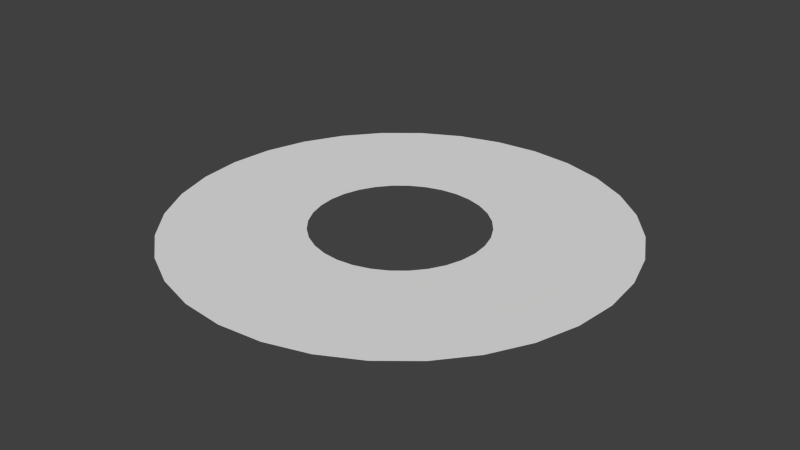 # Source: BalconyPlatform.blend  (saved by Blender 2.68.0; exported with 4.5.12 LTS)
import bpy
from mathutils import Matrix  # noqa: F401  (used for matrix-valued properties, if any)

bpy.ops.wm.read_factory_settings(use_empty=True)
scene = bpy.context.scene
scene.name = 'Scene'

# ---- collections
col_collection_1 = bpy.data.collections.new('Collection 1'); scene.collection.children.link(col_collection_1)

# ---- world
world_world = bpy.data.worlds.new('World'); scene.world = world_world
world_world.color = (0.05088, 0.05088, 0.05088)
world_world.use_sun_shadow = False
world_world.sun_shadow_jitter_overblur = 0.0
world_world.cycles.sampling_method = 'MANUAL'
world_world.cycles.sample_map_resolution = 256

# ---- meshes
me_circle = bpy.data.meshes.new('Circle')
me_circle.from_pydata([(0.0, 1.8, 0.0), (-0.3512, 1.765, 0.0), (-0.6888, 1.663, 0.0), (-1.0, 1.497, 0.0), (-1.273, 1.273, 0.0), (-1.497, 1.0, 0.0), (-1.663, 0.6888, 0.0), (-1.765, 0.3512, 0.0), (-1.8, 1.359e-07, 0.0), (-1.765, -0.3512, 0.0), (-1.663, -0.6888, 0.0), (-1.497, -1.0, 0.0), (-1.273, -1.273, 0.0), (-1.0, -1.497, 0.0), (-0.6888, -1.663, 0.0), (-0.3512, -1.765, 0.0), (5.865e-07, -1.8, 0.0), (0.3512, -1.765, 0.0), (0.6888, -1.663, 0.0), (1.0, -1.497, 0.0), (1.273, -1.273, 0.0), (1.497, -1.0, 0.0), (1.663, -0.6888, 0.0), (1.765, -0.3512, 0.0), (1.8, 1.738e-06, 0.0), (1.765, 0.3512, 0.0), (1.663, 0.6888, 0.0), (1.497, 1.0, 0.0), (1.273, 1.273, 0.0), (1.0, 1.497, 0.0), (0.6888, 1.663, 0.0), (0.3512, 1.765, 0.0), (2.593e-07, 4.68, 0.0), (-0.913, 4.59, 0.0), (-1.791, 4.324, 0.0), (-2.6, 3.891, 0.0), (-3.309, 3.309, 0.0), (-3.891, 2.6, 0.0), (-4.324, 1.791, 0.0), (-4.59, 0.913, 0.0), (-4.68, -5.646e-07, 0.0), (-4.59, -0.913, 0.0), (-4.324, -1.791, 0.0), (-3.891, -2.6, 0.0), (-3.309, -3.309, 0.0), (-2.6, -3.891, 0.0), (-1.791, -4.324, 0.0), (-0.913, -4.59, 0.0), (1.784e-06, -4.68, 0.0), (0.913, -4.59, 0.0), (1.791, -4.324, 0.0), (2.6, -3.891, 0.0), (3.309, -3.309, 0.0), (3.891, -2.6, 0.0), (4.324, -1.791, 0.0), (4.59, -0.913, 0.0), (4.68, 3.601e-06, 0.0), (4.59, 0.913, 0.0), (4.324, 1.791, 0.0), (3.891, 2.6, 0.0), (3.309, 3.309, 0.0), (2.6, 3.891, 0.0), (1.791, 4.324, 0.0), (0.913, 4.59, 0.0)], [], [(14, 13, 45, 46), (11, 10, 42, 43), (8, 7, 39, 40), (5, 4, 36, 37), (2, 1, 33, 34), (31, 30, 62, 63), (28, 27, 59, 60), (25, 24, 56, 57), (22, 21, 53, 54), (19, 18, 50, 51), (16, 15, 47, 48), (13, 12, 44, 45), (10, 9, 41, 42), (7, 6, 38, 39), (4, 3, 35, 36), (1, 0, 32, 33), (30, 29, 61, 62), (27, 26, 58, 59), (24, 23, 55, 56), (21, 20, 52, 53), (18, 17, 49, 50), (15, 14, 46, 47), (12, 11, 43, 44), (9, 8, 40, 41), (6, 5, 37, 38), (3, 2, 34, 35), (0, 31, 63, 32), (29, 28, 60, 61), (26, 25, 57, 58), (23, 22, 54, 55), (20, 19, 51, 52), (17, 16, 48, 49)])
me_circle.use_remesh_preserve_volume = False
me_circle.use_remesh_preserve_attributes = False
me_circle.use_mirror_vertex_groups = False
me_circle.update()

# ---- objects
ob_circle = bpy.data.objects.new('Circle', me_circle)

# ---- transforms, parenting, visibility, modifiers, constraints
ob_circle.location = (0.0, 0.0, 0.0)
ob_circle.lineart.crease_threshold = 0.0

# ---- collection membership
col_collection_1.objects.link(ob_circle)

# ---- scene / render settings (as saved in the file)
scene.frame_start = 1; scene.frame_end = 250; scene.frame_set(1)
scene.render.engine = 'BLENDER_EEVEE_NEXT'
scene.render.image_settings.color_mode = 'RGB'
scene.render.image_settings.compression = 90
scene.render.resolution_percentage = 50
scene.render.dither_intensity = 0.0
scene.cycles.use_denoising = False
scene.cycles.samples = 10
scene.cycles.sampling_pattern = 'TABULATED_SOBOL'
scene.cycles.light_sampling_threshold = 0.0
scene.cycles.use_adaptive_sampling = False
scene.cycles.use_light_tree = False
scene.cycles.blur_glossy = 0.0
scene.cycles.volume_bounces = 1
scene.cycles.pixel_filter_type = 'GAUSSIAN'
scene.cycles.sample_clamp_indirect = 0.0
scene.view_settings.view_transform = 'Standard'
bpy.context.view_layer.update()

# ---- added for rendering (the .blend has no active camera and no usable light): camera, sun
cam_auto = bpy.data.cameras.new('AutoCamera')
cam_auto.lens = 50.0
cam_auto.sensor_width = 36.0
cam_auto.clip_end = 1000.0
ob_auto_camera = bpy.data.objects.new('AutoCamera', cam_auto)
scene.collection.objects.link(ob_auto_camera)
ob_auto_camera.location = (12.2472, -14.6967, 9.79779)
ob_auto_camera.rotation_euler = (1.09748, -7.21219e-08, 0.694738)
scene.camera = ob_auto_camera
light_auto_sun = bpy.data.lights.new('AutoSun', 'SUN')
light_auto_sun.energy = 3.0
light_auto_sun.angle = 0.0523599
ob_auto_sun = bpy.data.objects.new('AutoSun', light_auto_sun)
scene.collection.objects.link(ob_auto_sun)
ob_auto_sun.rotation_euler = (0.872665, 0.174533, 0.523599)
bpy.context.view_layer.update()
